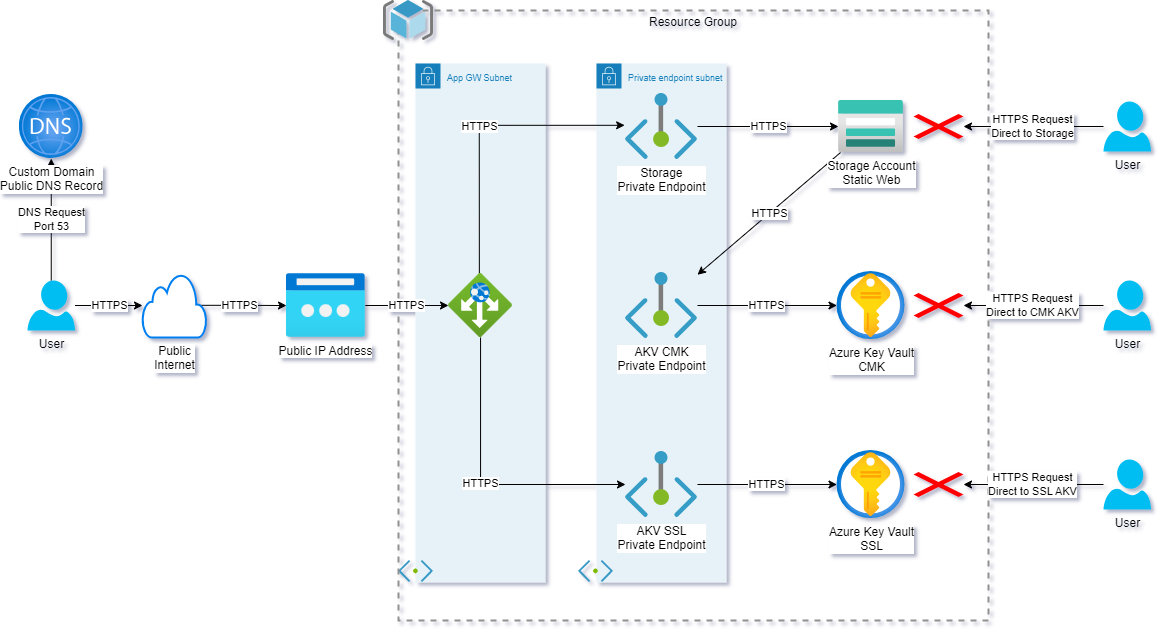

The diagram above was exported from draw.io. Its source (the exported page's mxGraphModel, read from the mxfile embedded in the PNG):
<mxGraphModel dx="1285" dy="1760" grid="1" gridSize="10" guides="1" tooltips="1" connect="1" arrows="1" fold="1" page="1" pageScale="1" pageWidth="1169" pageHeight="827" math="0" shadow="0">
  <root>
    <mxCell id="0" />
    <mxCell id="1" parent="0" />
    <mxCell id="_5kbPPffWaPjsc4r6CGE-41" value="" style="group" vertex="1" connectable="0" parent="1">
      <mxGeometry x="680" y="-7" width="148" height="519" as="geometry" />
    </mxCell>
    <mxCell id="_5kbPPffWaPjsc4r6CGE-33" value="&lt;font style=&quot;font-size: 9px;&quot;&gt;Private endpoint subnet&lt;/font&gt;" style="points=[[0,0],[0.25,0],[0.5,0],[0.75,0],[1,0],[1,0.25],[1,0.5],[1,0.75],[1,1],[0.75,1],[0.5,1],[0.25,1],[0,1],[0,0.75],[0,0.5],[0,0.25]];outlineConnect=0;gradientColor=none;html=1;whiteSpace=wrap;fontSize=12;fontStyle=0;container=1;pointerEvents=0;collapsible=0;recursiveResize=0;shape=mxgraph.aws4.group;grIcon=mxgraph.aws4.group_security_group;grStroke=0;strokeColor=#147EBA;fillColor=#E6F2F8;verticalAlign=top;align=left;spacingLeft=30;fontColor=#147EBA;dashed=0;" vertex="1" parent="_5kbPPffWaPjsc4r6CGE-41">
      <mxGeometry x="18" width="130" height="519" as="geometry" />
    </mxCell>
    <mxCell id="_5kbPPffWaPjsc4r6CGE-36" value="" style="shape=image;verticalLabelPosition=bottom;labelBackgroundColor=#ffffff;verticalAlign=top;aspect=fixed;imageAspect=0;image=data:image/svg+xml,(base64 omitted: 3048 chars);" vertex="1" parent="_5kbPPffWaPjsc4r6CGE-41">
      <mxGeometry y="497" width="35" height="22" as="geometry" />
    </mxCell>
    <mxCell id="_5kbPPffWaPjsc4r6CGE-40" value="" style="group" vertex="1" connectable="0" parent="1">
      <mxGeometry x="500" y="-7" width="147" height="519" as="geometry" />
    </mxCell>
    <mxCell id="_5kbPPffWaPjsc4r6CGE-34" value="&lt;font style=&quot;font-size: 9px;&quot;&gt;App GW Subnet&lt;/font&gt;" style="points=[[0,0],[0.25,0],[0.5,0],[0.75,0],[1,0],[1,0.25],[1,0.5],[1,0.75],[1,1],[0.75,1],[0.5,1],[0.25,1],[0,1],[0,0.75],[0,0.5],[0,0.25]];outlineConnect=0;gradientColor=none;html=1;whiteSpace=wrap;fontSize=12;fontStyle=0;container=1;pointerEvents=0;collapsible=0;recursiveResize=0;shape=mxgraph.aws4.group;grIcon=mxgraph.aws4.group_security_group;grStroke=0;strokeColor=#147EBA;fillColor=#E6F2F8;verticalAlign=top;align=left;spacingLeft=30;fontColor=#147EBA;dashed=0;" vertex="1" parent="_5kbPPffWaPjsc4r6CGE-40">
      <mxGeometry x="17" width="130" height="519" as="geometry" />
    </mxCell>
    <mxCell id="_5kbPPffWaPjsc4r6CGE-35" value="" style="shape=image;verticalLabelPosition=bottom;labelBackgroundColor=#ffffff;verticalAlign=top;aspect=fixed;imageAspect=0;image=data:image/svg+xml,(base64 omitted: 3048 chars);" vertex="1" parent="_5kbPPffWaPjsc4r6CGE-40">
      <mxGeometry y="497" width="35" height="22" as="geometry" />
    </mxCell>
    <mxCell id="_5kbPPffWaPjsc4r6CGE-38" value="Resource Group" style="fontStyle=0;verticalAlign=top;align=center;spacingTop=-2;fillColor=none;rounded=0;whiteSpace=wrap;html=1;strokeColor=#919191;strokeWidth=2;dashed=1;container=1;collapsible=0;expand=0;recursiveResize=0;" vertex="1" parent="1">
      <mxGeometry x="500" y="-60" width="590" height="610" as="geometry" />
    </mxCell>
    <mxCell id="_5kbPPffWaPjsc4r6CGE-39" value="" style="image;sketch=0;aspect=fixed;html=1;points=[];align=center;fontSize=12;image=img/lib/mscae/ResourceGroup.svg;" vertex="1" parent="_5kbPPffWaPjsc4r6CGE-38">
      <mxGeometry x="-15" y="-10" width="50" height="40" as="geometry" />
    </mxCell>
    <mxCell id="_5kbPPffWaPjsc4r6CGE-7" value="HTTPS" style="edgeStyle=orthogonalEdgeStyle;rounded=0;orthogonalLoop=1;jettySize=auto;html=1;" edge="1" parent="1" source="_5kbPPffWaPjsc4r6CGE-1" target="_5kbPPffWaPjsc4r6CGE-6">
      <mxGeometry relative="1" as="geometry" />
    </mxCell>
    <mxCell id="_5kbPPffWaPjsc4r6CGE-31" value="DNS Request&lt;br&gt;Port 53" style="edgeStyle=none;rounded=0;orthogonalLoop=1;jettySize=auto;html=1;" edge="1" parent="1" source="_5kbPPffWaPjsc4r6CGE-1" target="_5kbPPffWaPjsc4r6CGE-30">
      <mxGeometry relative="1" as="geometry" />
    </mxCell>
    <mxCell id="_5kbPPffWaPjsc4r6CGE-1" value="User" style="verticalLabelPosition=bottom;html=1;verticalAlign=top;align=center;strokeColor=none;fillColor=#00BEF2;shape=mxgraph.azure.user;" vertex="1" parent="1">
      <mxGeometry x="129" y="210" width="47.5" height="50" as="geometry" />
    </mxCell>
    <mxCell id="_5kbPPffWaPjsc4r6CGE-10" value="HTTPS" style="edgeStyle=orthogonalEdgeStyle;rounded=0;orthogonalLoop=1;jettySize=auto;html=1;exitX=0.755;exitY=0.497;exitDx=0;exitDy=0;exitPerimeter=0;" edge="1" parent="1" source="_5kbPPffWaPjsc4r6CGE-6" target="_5kbPPffWaPjsc4r6CGE-9">
      <mxGeometry relative="1" as="geometry">
        <mxPoint x="322" y="235.0000000000001" as="sourcePoint" />
      </mxGeometry>
    </mxCell>
    <mxCell id="_5kbPPffWaPjsc4r6CGE-6" value="Public&lt;br&gt;Internet" style="html=1;verticalLabelPosition=bottom;align=center;labelBackgroundColor=#ffffff;verticalAlign=top;strokeWidth=2;strokeColor=#0080F0;shadow=0;dashed=0;shape=mxgraph.ios7.icons.cloud;aspect=fixed;" vertex="1" parent="1">
      <mxGeometry x="244" y="203" width="64" height="64" as="geometry" />
    </mxCell>
    <mxCell id="_5kbPPffWaPjsc4r6CGE-12" value="HTTPS" style="edgeStyle=orthogonalEdgeStyle;rounded=0;orthogonalLoop=1;jettySize=auto;html=1;" edge="1" parent="1" source="_5kbPPffWaPjsc4r6CGE-9" target="_5kbPPffWaPjsc4r6CGE-11">
      <mxGeometry relative="1" as="geometry" />
    </mxCell>
    <mxCell id="_5kbPPffWaPjsc4r6CGE-9" value="Public IP Address" style="image;aspect=fixed;html=1;points=[];align=center;fontSize=12;image=img/lib/azure2/networking/Public_IP_Addresses_Classic.svg;" vertex="1" parent="1">
      <mxGeometry x="388" y="203" width="78.77" height="64" as="geometry" />
    </mxCell>
    <mxCell id="_5kbPPffWaPjsc4r6CGE-16" value="HTTPS" style="edgeStyle=orthogonalEdgeStyle;rounded=0;orthogonalLoop=1;jettySize=auto;html=1;" edge="1" parent="1" source="_5kbPPffWaPjsc4r6CGE-11" target="_5kbPPffWaPjsc4r6CGE-15">
      <mxGeometry relative="1" as="geometry">
        <mxPoint x="706" y="340" as="targetPoint" />
        <Array as="points">
          <mxPoint x="582" y="414" />
        </Array>
      </mxGeometry>
    </mxCell>
    <mxCell id="_5kbPPffWaPjsc4r6CGE-22" value="HTTPS" style="edgeStyle=orthogonalEdgeStyle;rounded=0;orthogonalLoop=1;jettySize=auto;html=1;exitX=0.482;exitY=-0.003;exitDx=0;exitDy=0;exitPerimeter=0;entryX=-0.012;entryY=0.482;entryDx=0;entryDy=0;entryPerimeter=0;" edge="1" parent="1" source="_5kbPPffWaPjsc4r6CGE-11" target="_5kbPPffWaPjsc4r6CGE-13">
      <mxGeometry relative="1" as="geometry" />
    </mxCell>
    <mxCell id="_5kbPPffWaPjsc4r6CGE-11" value="" style="image;aspect=fixed;html=1;points=[];align=center;fontSize=12;image=img/lib/azure2/networking/Application_Gateways.svg;" vertex="1" parent="1">
      <mxGeometry x="550" y="203" width="64" height="64" as="geometry" />
    </mxCell>
    <mxCell id="_5kbPPffWaPjsc4r6CGE-25" value="HTTPS" style="edgeStyle=orthogonalEdgeStyle;rounded=0;orthogonalLoop=1;jettySize=auto;html=1;" edge="1" parent="1" source="_5kbPPffWaPjsc4r6CGE-13" target="_5kbPPffWaPjsc4r6CGE-24">
      <mxGeometry relative="1" as="geometry" />
    </mxCell>
    <mxCell id="_5kbPPffWaPjsc4r6CGE-13" value="Storage&lt;br&gt;Private Endpoint" style="image;aspect=fixed;html=1;points=[];align=center;fontSize=12;image=img/lib/azure2/networking/Private_Endpoint.svg;" vertex="1" parent="1">
      <mxGeometry x="727" y="23" width="72" height="66" as="geometry" />
    </mxCell>
    <mxCell id="_5kbPPffWaPjsc4r6CGE-19" value="HTTPS" style="edgeStyle=orthogonalEdgeStyle;rounded=0;orthogonalLoop=1;jettySize=auto;html=1;" edge="1" parent="1" source="_5kbPPffWaPjsc4r6CGE-15" target="_5kbPPffWaPjsc4r6CGE-17">
      <mxGeometry relative="1" as="geometry" />
    </mxCell>
    <mxCell id="_5kbPPffWaPjsc4r6CGE-15" value="AKV SSL&lt;br&gt;Private Endpoint" style="image;aspect=fixed;html=1;points=[];align=center;fontSize=12;image=img/lib/azure2/networking/Private_Endpoint.svg;" vertex="1" parent="1">
      <mxGeometry x="727" y="381" width="72" height="66" as="geometry" />
    </mxCell>
    <mxCell id="_5kbPPffWaPjsc4r6CGE-17" value="Azure Key Vault&lt;br&gt;SSL" style="image;aspect=fixed;html=1;points=[];align=center;fontSize=12;image=img/lib/azure2/security/Key_Vaults.svg;" vertex="1" parent="1">
      <mxGeometry x="938.5" y="380" width="68" height="68" as="geometry" />
    </mxCell>
    <mxCell id="_5kbPPffWaPjsc4r6CGE-18" value="Azure Key Vault&lt;br&gt;CMK" style="image;aspect=fixed;html=1;points=[];align=center;fontSize=12;image=img/lib/azure2/security/Key_Vaults.svg;" vertex="1" parent="1">
      <mxGeometry x="938.5" y="201" width="68" height="68" as="geometry" />
    </mxCell>
    <mxCell id="_5kbPPffWaPjsc4r6CGE-21" value="HTTPS" style="edgeStyle=orthogonalEdgeStyle;rounded=0;orthogonalLoop=1;jettySize=auto;html=1;" edge="1" parent="1" source="_5kbPPffWaPjsc4r6CGE-20" target="_5kbPPffWaPjsc4r6CGE-18">
      <mxGeometry relative="1" as="geometry" />
    </mxCell>
    <mxCell id="_5kbPPffWaPjsc4r6CGE-20" value="AKV CMK&lt;br&gt;Private Endpoint" style="image;aspect=fixed;html=1;points=[];align=center;fontSize=12;image=img/lib/azure2/networking/Private_Endpoint.svg;" vertex="1" parent="1">
      <mxGeometry x="727" y="202" width="72" height="66" as="geometry" />
    </mxCell>
    <mxCell id="_5kbPPffWaPjsc4r6CGE-32" value="HTTPS" style="edgeStyle=none;rounded=0;orthogonalLoop=1;jettySize=auto;html=1;" edge="1" parent="1" source="_5kbPPffWaPjsc4r6CGE-24" target="_5kbPPffWaPjsc4r6CGE-20">
      <mxGeometry relative="1" as="geometry" />
    </mxCell>
    <mxCell id="_5kbPPffWaPjsc4r6CGE-24" value="Storage Account&lt;br&gt;Static Web" style="image;aspect=fixed;html=1;points=[];align=center;fontSize=12;image=img/lib/azure2/storage/Storage_Accounts.svg;" vertex="1" parent="1">
      <mxGeometry x="940" y="30" width="65" height="52" as="geometry" />
    </mxCell>
    <mxCell id="_5kbPPffWaPjsc4r6CGE-30" value="Custom Domain&lt;br&gt;Public DNS Record" style="image;aspect=fixed;html=1;points=[];align=center;fontSize=12;image=img/lib/azure2/networking/DNS_Zones.svg;" vertex="1" parent="1">
      <mxGeometry x="120.75" y="24" width="64" height="64" as="geometry" />
    </mxCell>
    <mxCell id="_5kbPPffWaPjsc4r6CGE-42" value="User" style="verticalLabelPosition=bottom;html=1;verticalAlign=top;align=center;strokeColor=none;fillColor=#00BEF2;shape=mxgraph.azure.user;" vertex="1" parent="1">
      <mxGeometry x="1205" y="31" width="47.5" height="50" as="geometry" />
    </mxCell>
    <mxCell id="_5kbPPffWaPjsc4r6CGE-48" value="HTTPS Request&lt;br&gt;Direct to Storage" style="edgeStyle=none;rounded=0;orthogonalLoop=1;jettySize=auto;html=1;" edge="1" parent="1" source="_5kbPPffWaPjsc4r6CGE-42" target="_5kbPPffWaPjsc4r6CGE-44">
      <mxGeometry relative="1" as="geometry">
        <mxPoint x="1205" y="56" as="sourcePoint" />
        <mxPoint x="920" y="56" as="targetPoint" />
      </mxGeometry>
    </mxCell>
    <mxCell id="_5kbPPffWaPjsc4r6CGE-44" value="" style="shape=mxgraph.mockup.markup.redX;fillColor=#ff0000;html=1;shadow=0;whiteSpace=wrap;strokeColor=none;aspect=fixed;" vertex="1" parent="1">
      <mxGeometry x="1015" y="43.5" width="50" height="25" as="geometry" />
    </mxCell>
    <mxCell id="_5kbPPffWaPjsc4r6CGE-52" value="User" style="verticalLabelPosition=bottom;html=1;verticalAlign=top;align=center;strokeColor=none;fillColor=#00BEF2;shape=mxgraph.azure.user;" vertex="1" parent="1">
      <mxGeometry x="1205" y="210" width="47.5" height="50" as="geometry" />
    </mxCell>
    <mxCell id="_5kbPPffWaPjsc4r6CGE-53" value="HTTPS Request&lt;br&gt;Direct to CMK AKV" style="edgeStyle=none;rounded=0;orthogonalLoop=1;jettySize=auto;html=1;" edge="1" parent="1" source="_5kbPPffWaPjsc4r6CGE-52" target="_5kbPPffWaPjsc4r6CGE-54">
      <mxGeometry relative="1" as="geometry">
        <mxPoint x="1205" y="235" as="sourcePoint" />
        <mxPoint x="920" y="235" as="targetPoint" />
      </mxGeometry>
    </mxCell>
    <mxCell id="_5kbPPffWaPjsc4r6CGE-54" value="" style="shape=mxgraph.mockup.markup.redX;fillColor=#ff0000;html=1;shadow=0;whiteSpace=wrap;strokeColor=none;aspect=fixed;" vertex="1" parent="1">
      <mxGeometry x="1015" y="222.5" width="50" height="25" as="geometry" />
    </mxCell>
    <mxCell id="_5kbPPffWaPjsc4r6CGE-55" value="User" style="verticalLabelPosition=bottom;html=1;verticalAlign=top;align=center;strokeColor=none;fillColor=#00BEF2;shape=mxgraph.azure.user;" vertex="1" parent="1">
      <mxGeometry x="1205" y="389" width="47.5" height="50" as="geometry" />
    </mxCell>
    <mxCell id="_5kbPPffWaPjsc4r6CGE-56" value="HTTPS Request&lt;br&gt;Direct to SSL AKV" style="edgeStyle=none;rounded=0;orthogonalLoop=1;jettySize=auto;html=1;" edge="1" parent="1" source="_5kbPPffWaPjsc4r6CGE-55" target="_5kbPPffWaPjsc4r6CGE-57">
      <mxGeometry relative="1" as="geometry">
        <mxPoint x="1205" y="414" as="sourcePoint" />
        <mxPoint x="920" y="414" as="targetPoint" />
      </mxGeometry>
    </mxCell>
    <mxCell id="_5kbPPffWaPjsc4r6CGE-57" value="" style="shape=mxgraph.mockup.markup.redX;fillColor=#ff0000;html=1;shadow=0;whiteSpace=wrap;strokeColor=none;aspect=fixed;" vertex="1" parent="1">
      <mxGeometry x="1015" y="401.5" width="50" height="25" as="geometry" />
    </mxCell>
  </root>
</mxGraphModel>